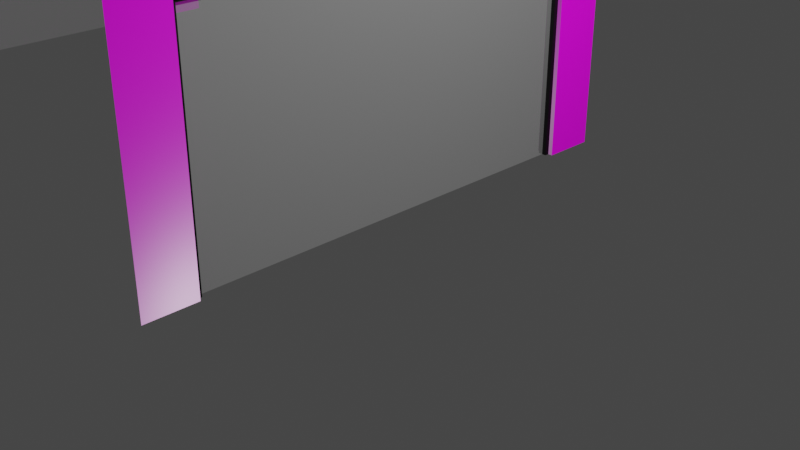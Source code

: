 # Source: Window_level_1.blend  (saved by Blender 3.4.6; exported with 4.5.12 LTS)
import bpy
from mathutils import Matrix  # noqa: F401  (used for matrix-valued properties, if any)

bpy.ops.wm.read_factory_settings(use_empty=True)
scene = bpy.context.scene
scene.name = 'Scene'

# ---- collections
col_collection = bpy.data.collections.new('Collection'); scene.collection.children.link(col_collection)

# ---- images (referenced by path relative to the original .blend; pixels are not part of the script)
import os
ASSET_DIR = os.environ.get("B2B_ASSET_DIR", "")  # directory of the original .blend (textures are referenced by path, not embedded)
HERE = os.path.dirname(os.path.abspath(__file__))  # packed textures are extracted next to this script under _unpacked/

def load_image(name, relpath, width, height, colorspace="sRGB"):
    """Load a texture the original file referenced (path relative to the .blend, or extracted next to this script)."""
    p = next((c for c in (os.path.join(HERE, relpath), os.path.join(ASSET_DIR, relpath)) if relpath and os.path.exists(c)), "")
    if p:
        img = bpy.data.images.load(p, check_existing=True)
        img.name = name
    else:  # same state as the original file: an image datablock whose file is absent (Cycles renders it pink)
        img = bpy.data.images.new(name, width, height)
        img.source = "FILE"
        img.filepath = "//" + (relpath or name)
    img.colorspace_settings.name = colorspace
    return img
img_white_brick_wall_01_2k_base_color_jpg = load_image('White_brick_wall_01_2K_Base_Color.jpg', 'White_brick_wall_01_2K_Base_Color.jpg', 1024, 1024, 'sRGB')
img_white_brick_wall_01_2k_normal_png = load_image('White_brick_wall_01_2K_Normal.png', 'White_brick_wall_01_2K_Normal.png', 1024, 1024, 'sRGB')
img_white_brick_wall_01_2k_roughness_jpg = load_image('White_brick_wall_01_2K_Roughness.jpg', 'White_brick_wall_01_2K_Roughness.jpg', 1024, 1024, 'sRGB')

# ---- materials (node trees are filled in below, after node groups)
mat_material_002 = bpy.data.materials.new('Material.002')
mat_material_002.use_transparent_shadow = False
mat_material_003 = bpy.data.materials.new('Material.003')
mat_material_003.use_transparent_shadow = False
mat_material_004 = bpy.data.materials.new('Material.004')
mat_material_004.use_transparent_shadow = False

# ---- material node trees
mat_material_002.use_nodes = True; mat_material_002.node_tree.nodes.clear()
_N = mat_material_002.node_tree.nodes; _L = mat_material_002.node_tree.links
n0 = _N.new('ShaderNodeOutputMaterial'); n0.name = 'Material Output'; n0.location = (300, 300)
n1 = _N.new('ShaderNodeBsdfPrincipled'); n1.name = 'Principled BSDF'; n1.location = (10, 300)
n1.distribution = 'GGX'
n1.subsurface_method = 'RANDOM_WALK_SKIN'
n1.inputs[3].default_value = 1.45
n1.inputs[27].default_value = (0.0, 0.0, 0.0, 1.0)
n1.inputs[28].default_value = 1.0
n2 = _N.new('ShaderNodeTexImage'); n2.name = 'Image Texture'; n2.location = (-663, 201)
n2.image = img_white_brick_wall_01_2k_base_color_jpg
n3 = _N.new('ShaderNodeTexImage'); n3.name = 'Image Texture.001'; n3.location = (-759, -81)
n3.image = img_white_brick_wall_01_2k_normal_png
n4 = _N.new('ShaderNodeTexImage'); n4.name = 'Image Texture.002'; n4.location = (-296, 115)
n4.image = img_white_brick_wall_01_2k_roughness_jpg
_L.new(n1.outputs[0], n0.inputs[0])
_L.new(n2.outputs[0], n1.inputs[0])
_L.new(n3.outputs[0], n1.inputs[5])
_L.new(n4.outputs[0], n1.inputs[2])
n0.is_active_output = True
mat_material_003.use_nodes = True; mat_material_003.node_tree.nodes.clear()
_N = mat_material_003.node_tree.nodes; _L = mat_material_003.node_tree.links
n0 = _N.new('ShaderNodeBsdfPrincipled'); n0.name = 'Principled BSDF'; n0.location = (10, 300)
n0.distribution = 'GGX'
n0.subsurface_method = 'RANDOM_WALK_SKIN'
n0.inputs[0].default_value = (0.0, 0.0, 0.0, 1.0)
n0.inputs[3].default_value = 1.45
n0.inputs[27].default_value = (0.0, 0.0, 0.0, 1.0)
n0.inputs[28].default_value = 1.0
n1 = _N.new('ShaderNodeOutputMaterial'); n1.name = 'Material Output'; n1.location = (300, 300)
_L.new(n0.outputs[0], n1.inputs[0])
n1.is_active_output = True
mat_material_004.use_nodes = True; mat_material_004.node_tree.nodes.clear()
_N = mat_material_004.node_tree.nodes; _L = mat_material_004.node_tree.links
n0 = _N.new('ShaderNodeBsdfPrincipled'); n0.name = 'Principled BSDF'; n0.location = (10, 300)
n0.distribution = 'GGX'
n0.subsurface_method = 'RANDOM_WALK_SKIN'
n0.inputs[3].default_value = 1.45
n0.inputs[4].default_value = 0.25
n0.inputs[27].default_value = (0.0, 0.0, 0.0, 1.0)
n0.inputs[28].default_value = 1.0
n1 = _N.new('ShaderNodeOutputMaterial'); n1.name = 'Material Output'; n1.location = (300, 300)
_L.new(n0.outputs[0], n1.inputs[0])
n1.is_active_output = True

# ---- world
world_world = bpy.data.worlds.new('World'); scene.world = world_world
world_world.use_nodes = True; world_world.node_tree.nodes.clear()
_N = world_world.node_tree.nodes; _L = world_world.node_tree.links
n0 = _N.new('ShaderNodeOutputWorld'); n0.name = 'World Output'; n0.location = (300, 300)
n1 = _N.new('ShaderNodeBackground'); n1.name = 'Background'; n1.location = (10, 300)
n1.inputs[0].default_value = (0.05088, 0.05088, 0.05088, 1.0)
_L.new(n1.outputs[0], n0.inputs[0])
n0.is_active_output = True
world_world.color = (0.05088, 0.05088, 0.05088)
world_world.use_sun_shadow = False
world_world.sun_shadow_jitter_overblur = 0.0

# ---- cameras
cam_camera = bpy.data.cameras.new('Camera')
cam_camera.clip_end = 100.0
cam_camera.ortho_scale = 7.314

# ---- lights
light_light = bpy.data.lights.new('Light', 'POINT')
light_light.transmission_factor = 0.0
light_light.energy = 1000.0
light_light.shadow_soft_size = 0.1
light_light.shadow_maximum_resolution = 0.006
light_light.use_absolute_resolution = True

# ---- meshes
me_cube_001 = bpy.data.meshes.new('Cube.001')
me_cube_001.from_pydata([(0.1, -3.0, -1.5), (0.1, -3.0, 1.5), (0.1, 3.0, -1.5), (0.1, 3.0, 1.5), (-0.1, 2.4, 1.2), (-0.1, -2.4, 1.2), (-0.1, -2.4, -1.5), (-0.1, 2.4, -1.5), (0.1, -2.4, 1.2), (0.1, 2.4, 1.2), (0.1, -2.4, -1.5), (0.1, 2.4, -1.5)], [], [(2, 3, 1, 0, 10, 8, 9, 11), (11, 9, 4, 7), (5, 8, 10, 6), (4, 9, 8, 5)])
me_cube_001.polygons.foreach_set('material_index', [0, 568, 568, 568])
_uv = me_cube_001.uv_layers.new(name='UVMap')
_uv.uv.foreach_set('vector', [1.0, -0.514, 1.0, 0.486, -1.0, 0.486, -1.0, -0.514, -0.8, -0.514, -0.8, 0.386, 0.8, 0.386, 0.8, -0.514, 0.03333, -0.514, 0.03333, 0.386, -0.03333, 0.386, -0.03333, -0.514, 0.03333, 0.386, -0.03333, 0.386, -0.03333, -0.514, 0.03333, -0.514, 0.03333, 0.8, -0.03333, 0.8, -0.03333, -0.8, 0.03333, -0.8])
me_cube_001.materials.append(mat_material_002)
me_cube_001.update()
me_cube_003 = bpy.data.meshes.new('Cube.003')
me_cube_003.from_pydata([(-1.0, -1.0, -1.0), (-1.0, -1.0, 1.0), (-1.0, 1.0, -1.0), (-1.0, 1.0, 1.0), (1.0, -1.0, -1.0), (1.0, -1.0, 1.0), (1.0, 1.0, -1.0), (1.0, 1.0, 1.0), (-1.0, -0.9792, 0.963), (-1.0, -0.9792, -1.0), (-1.0, 0.9792, -1.0), (-1.0, 0.9792, 0.963), (1.0, 0.9792, 0.963), (1.0, -0.9792, -1.0), (1.0, 0.9792, -1.0), (1.0, -0.9792, 0.963)], [], [(0, 1, 3, 2, 10, 11, 8, 9), (14, 6, 7, 5, 4, 13, 15, 12), (14, 12, 11, 10), (8, 15, 13, 9), (8, 11, 12, 15)])
_uv = me_cube_003.uv_layers.new(name='UVMap')
_uv.uv.foreach_set('vector', [0.375, 0.0, 0.625, 0.0, 0.625, 0.25, 0.375, 0.25, 0.375, 0.2474, 0.6204, 0.2474, 0.6204, 0.002604, 0.375, 0.002604, 0.375, 0.5026, 0.375, 0.5, 0.625, 0.5, 0.625, 0.75, 0.375, 0.75, 0.375, 0.7474, 0.6204, 0.7474, 0.6204, 0.5026, 0.3884, 0.3812, 0.625, 0.3812, 0.625, 0.3687, 0.3884, 0.3687, 0.625, 0.8813, 0.625, 0.8687, 0.3884, 0.8687, 0.3884, 0.8812, 0.7562, 0.75, 0.7562, 0.5, 0.7437, 0.5, 0.7438, 0.75])
me_cube_003.materials.append(mat_material_003)
me_cube_003.update()
me_plane = bpy.data.meshes.new('Plane')
me_plane.from_pydata([(-1.0, -1.0, 0.0), (1.0, -1.0, 0.0), (-1.0, 1.0, 0.0), (1.0, 1.0, 0.0)], [], [(0, 1, 3, 2)])
_uv = me_plane.uv_layers.new(name='UVMap')
_uv.uv.foreach_set('vector', [0.0, 0.0, 1.0, 0.0, 1.0, 1.0, 0.0, 1.0])
me_plane.materials.append(mat_material_004)
me_plane.update()
me_cube_002 = bpy.data.meshes.new('Cube.002')
me_cube_002.from_pydata([(-0.1, -3.0, -1.5), (-0.1, -3.0, 1.5), (-0.1, 3.0, -1.5), (-0.1, 3.0, 1.5), (0.1, -3.0, -1.5), (0.1, -3.0, 1.5), (0.1, 3.0, -1.5), (0.1, 3.0, 1.5), (-0.1, 2.4, 1.2), (-0.1, -2.4, 1.2), (-0.1, -2.4, -1.5), (-0.1, 2.4, -1.5), (0.1, -2.4, 1.2), (0.1, 2.4, 1.2), (0.1, -2.4, -1.5), (0.1, 2.4, -1.5)], [], [(0, 1, 3, 2, 11, 8, 9, 10), (2, 3, 7, 6), (6, 7, 5, 4, 14, 12, 13, 15), (4, 5, 1, 0), (4, 0, 10, 14), (11, 2, 6, 15), (7, 3, 1, 5), (15, 13, 8, 11), (9, 12, 14, 10), (8, 13, 12, 9)])
me_cube_002.polygons.foreach_set('material_index', [0, 0, 0, 0, 0, 0, 0, 568, 568, 568])
_uv = me_cube_002.uv_layers.new(name='UVMap')
_uv.uv.foreach_set('vector', [1.0, -0.514, 1.0, 0.486, -1.0, 0.486, -1.0, -0.514, -0.8, -0.514, -0.8, 0.386, 0.8, 0.386, 0.8, -0.514, 0.03333, -0.514, 0.03333, 0.486, -0.03333, 0.486, -0.03333, -0.514, 1.0, -0.514, 1.0, 0.486, -1.0, 0.486, -1.0, -0.514, -0.8, -0.514, -0.8, 0.386, 0.8, 0.386, 0.8, -0.514, 0.03333, -0.514, 0.03333, 0.486, -0.03333, 0.486, -0.03333, -0.514, -0.03333, -1.0, 0.03333, -1.0, 0.03333, -0.8, -0.03333, -0.8, 0.03333, 0.8, 0.03333, 1.0, -0.03333, 1.0, -0.03333, 0.8, 0.03333, 1.0, -0.03333, 1.0, -0.03333, -1.0, 0.03333, -1.0, 0.03333, -0.514, 0.03333, 0.386, -0.03333, 0.386, -0.03333, -0.514, 0.03333, 0.386, -0.03333, 0.386, -0.03333, -0.514, 0.03333, -0.514, 0.03333, 0.8, -0.03333, 0.8, -0.03333, -0.8, 0.03333, -0.8])
me_cube_002.materials.append(mat_material_002)
me_cube_002.update()
me_cube_004 = bpy.data.meshes.new('Cube.004')
me_cube_004.from_pydata([(-1.0, -1.0, -1.0), (-1.0, -1.0, 1.0), (-1.0, 1.0, -1.0), (-1.0, 1.0, 1.0), (1.0, -1.0, -1.0), (1.0, -1.0, 1.0), (1.0, 1.0, -1.0), (1.0, 1.0, 1.0), (-1.0, -0.9792, 0.963), (-1.0, -0.9792, -1.0), (-1.0, 0.9792, -1.0), (-1.0, 0.9792, 0.963), (1.0, 0.9792, 0.963), (1.0, -0.9792, -1.0), (1.0, 0.9792, -1.0), (1.0, -0.9792, 0.963)], [], [(0, 1, 3, 2, 10, 11, 8, 9), (2, 3, 7, 6), (14, 6, 7, 5, 4, 13, 15, 12), (4, 5, 1, 0), (4, 0, 9, 13), (10, 2, 6, 14), (7, 3, 1, 5), (14, 12, 11, 10), (8, 15, 13, 9), (8, 11, 12, 15)])
_uv = me_cube_004.uv_layers.new(name='UVMap')
_uv.uv.foreach_set('vector', [0.375, 0.0, 0.625, 0.0, 0.625, 0.25, 0.375, 0.25, 0.375, 0.2474, 0.6204, 0.2474, 0.6204, 0.002604, 0.375, 0.002604, 0.375, 0.25, 0.625, 0.25, 0.625, 0.5, 0.375, 0.5, 0.375, 0.5026, 0.375, 0.5, 0.625, 0.5, 0.625, 0.75, 0.375, 0.75, 0.375, 0.7474, 0.6204, 0.7474, 0.6204, 0.5026, 0.375, 0.75, 0.625, 0.75, 0.625, 1.0, 0.375, 1.0, 0.375, 0.75, 0.125, 0.75, 0.125, 0.7474, 0.375, 0.7474, 0.125, 0.5026, 0.125, 0.5, 0.375, 0.5, 0.375, 0.5026, 0.625, 0.5, 0.875, 0.5, 0.875, 0.75, 0.625, 0.75, 0.3884, 0.3812, 0.625, 0.3812, 0.625, 0.3687, 0.3884, 0.3687, 0.625, 0.8813, 0.625, 0.8687, 0.3884, 0.8687, 0.3884, 0.8812, 0.7562, 0.75, 0.7562, 0.5, 0.7437, 0.5, 0.7438, 0.75])
me_cube_004.materials.append(mat_material_003)
me_cube_004.update()
me_plane_001 = bpy.data.meshes.new('Plane.001')
me_plane_001.from_pydata([(-1.0, -1.0, 0.0), (1.0, -1.0, 0.0), (-1.0, 1.0, 0.0), (1.0, 1.0, 0.0)], [], [(0, 1, 3, 2)])
_uv = me_plane_001.uv_layers.new(name='UVMap')
_uv.uv.foreach_set('vector', [0.0, 0.0, 1.0, 0.0, 1.0, 1.0, 0.0, 1.0])
me_plane_001.materials.append(mat_material_004)
me_plane_001.update()

# ---- objects
ob_light = bpy.data.objects.new('Light', light_light)
ob_camera = bpy.data.objects.new('Camera', cam_camera)
ob_cube = bpy.data.objects.new('Cube', me_cube_001)
ob_cube_001 = bpy.data.objects.new('Cube.001', me_cube_003)
ob_plane = bpy.data.objects.new('Plane', me_plane)
ob_cube_002 = bpy.data.objects.new('Cube.002', me_cube_002)
ob_cube_003 = bpy.data.objects.new('Cube.003', me_cube_004)
ob_plane_001 = bpy.data.objects.new('Plane.001', me_plane_001)

# ---- transforms, parenting, visibility, modifiers, constraints
ob_light.location = (4.076, 1.005, 5.904)
ob_light.rotation_euler = (0.6503, 0.05522, 1.866)
ob_light.lock_rotations_4d = False
ob_light.empty_display_type = 'ARROWS'
ob_light.color = (0.0, 0.0, 0.0, 0.0)
ob_light.lineart.crease_threshold = 0.0
ob_camera.location = (7.359, -6.926, 4.958)
ob_camera.rotation_euler = (1.109, 0.0, 0.8149)
ob_camera.lock_rotations_4d = False
ob_camera.empty_display_type = 'ARROWS'
ob_camera.color = (0.0, 0.0, 0.0, 0.0)
ob_camera.display_type = 'WIRE'
ob_camera.lineart.crease_threshold = 0.0
ob_cube.location = (-0.1, 0.0, 1.5)
ob_cube_001.location = (-0.1, 0.0, 1.35)
ob_cube_001.scale = (0.05, 2.4, 1.35)
ob_plane.location = (-0.1, 0.0, 1.325)
ob_plane.rotation_euler = (0.0, 1.571, 0.0)
ob_plane.scale = (1.325, 2.35, 1.0)
ob_cube_002.location = (-8.1, 0.0, 1.5)
ob_cube_003.location = (-8.1, 0.0, 1.35)
ob_cube_003.scale = (0.05, 2.4, 1.35)
ob_plane_001.location = (-8.1, 0.0, 1.325)
ob_plane_001.rotation_euler = (0.0, 1.571, 0.0)
ob_plane_001.scale = (1.325, 2.35, 1.0)

# ---- collection membership
col_collection.objects.link(ob_light)
col_collection.objects.link(ob_camera)
col_collection.objects.link(ob_cube)
col_collection.objects.link(ob_cube_001)
col_collection.objects.link(ob_plane)
col_collection.objects.link(ob_cube_002)
col_collection.objects.link(ob_cube_003)
col_collection.objects.link(ob_plane_001)

# ---- scene / render settings (as saved in the file)
scene.camera = ob_camera
scene.frame_start = 1; scene.frame_end = 250; scene.frame_set(1)
scene.render.engine = 'BLENDER_EEVEE_NEXT'
scene.cycles.sampling_pattern = 'TABULATED_SOBOL'
scene.cycles.use_light_tree = False
scene.view_settings.view_transform = 'Filmic'
bpy.context.view_layer.update()
